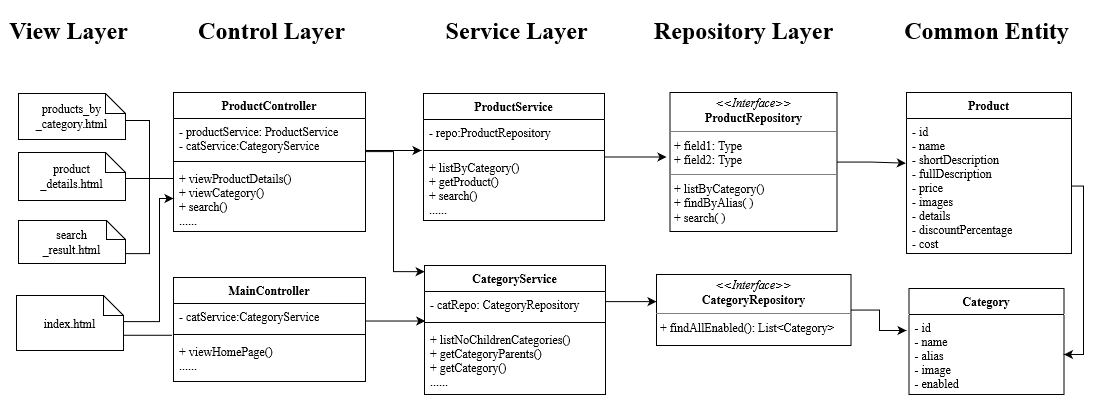

The diagram above was exported from draw.io. Its source (the exported page's mxGraphModel, read from the mxfile embedded in the PNG):
<mxGraphModel dx="1929" dy="-122" grid="1" gridSize="10" guides="1" tooltips="1" connect="1" arrows="1" fold="1" page="1" pageScale="1" pageWidth="850" pageHeight="1100" math="0" shadow="0">
  <root>
    <mxCell id="0" />
    <mxCell id="1" parent="0" />
    <mxCell id="0aZQmr64HzEBB68Pt7VM-1" style="edgeStyle=orthogonalEdgeStyle;rounded=0;orthogonalLoop=1;jettySize=auto;html=1;entryX=0.002;entryY=0.227;entryDx=0;entryDy=0;entryPerimeter=0;endArrow=none;endFill=0;fontFamily=Times New Roman;" edge="1" parent="1" source="0aZQmr64HzEBB68Pt7VM-2" target="0aZQmr64HzEBB68Pt7VM-15">
      <mxGeometry relative="1" as="geometry">
        <Array as="points">
          <mxPoint x="193" y="2150" />
          <mxPoint x="193" y="2208" />
          <mxPoint x="217" y="2208" />
        </Array>
      </mxGeometry>
    </mxCell>
    <mxCell id="0aZQmr64HzEBB68Pt7VM-2" value="&lt;div&gt;products_by&lt;/div&gt;&lt;div&gt;_category.html&lt;/div&gt;" style="shape=note;size=20;whiteSpace=wrap;html=1;fontFamily=Times New Roman;" vertex="1" parent="1">
      <mxGeometry x="62" y="2123" width="107" height="46" as="geometry" />
    </mxCell>
    <mxCell id="0aZQmr64HzEBB68Pt7VM-3" style="edgeStyle=orthogonalEdgeStyle;rounded=0;orthogonalLoop=1;jettySize=auto;html=1;entryX=-0.019;entryY=0.197;entryDx=0;entryDy=0;entryPerimeter=0;endArrow=none;endFill=0;fontFamily=Times New Roman;" edge="1" parent="1" source="0aZQmr64HzEBB68Pt7VM-4" target="0aZQmr64HzEBB68Pt7VM-15">
      <mxGeometry relative="1" as="geometry">
        <Array as="points">
          <mxPoint x="137" y="2208" />
          <mxPoint x="137" y="2208" />
        </Array>
      </mxGeometry>
    </mxCell>
    <mxCell id="0aZQmr64HzEBB68Pt7VM-4" value="&lt;div&gt;product&lt;/div&gt;&lt;div&gt;_details.html&lt;/div&gt;" style="shape=note;size=20;whiteSpace=wrap;html=1;fontFamily=Times New Roman;" vertex="1" parent="1">
      <mxGeometry x="62" y="2182" width="107" height="48" as="geometry" />
    </mxCell>
    <mxCell id="0aZQmr64HzEBB68Pt7VM-5" style="edgeStyle=orthogonalEdgeStyle;rounded=0;orthogonalLoop=1;jettySize=auto;html=1;entryX=-0.012;entryY=0.197;entryDx=0;entryDy=0;entryPerimeter=0;endArrow=none;endFill=0;fontFamily=Times New Roman;" edge="1" parent="1" source="0aZQmr64HzEBB68Pt7VM-6" target="0aZQmr64HzEBB68Pt7VM-15">
      <mxGeometry relative="1" as="geometry">
        <Array as="points">
          <mxPoint x="193" y="2283" />
          <mxPoint x="193" y="2208" />
        </Array>
      </mxGeometry>
    </mxCell>
    <mxCell id="0aZQmr64HzEBB68Pt7VM-6" value="&lt;div&gt;search&lt;/div&gt;&lt;div&gt;_result.html&lt;/div&gt;" style="shape=note;size=19;whiteSpace=wrap;html=1;fontFamily=Times New Roman;" vertex="1" parent="1">
      <mxGeometry x="62" y="2250" width="107" height="43" as="geometry" />
    </mxCell>
    <mxCell id="0aZQmr64HzEBB68Pt7VM-7" style="edgeStyle=orthogonalEdgeStyle;rounded=0;orthogonalLoop=1;jettySize=auto;html=1;endArrow=none;endFill=0;entryX=-0.007;entryY=0.596;entryDx=0;entryDy=0;entryPerimeter=0;fontFamily=Times New Roman;" edge="1" parent="1" source="0aZQmr64HzEBB68Pt7VM-9" target="0aZQmr64HzEBB68Pt7VM-30">
      <mxGeometry relative="1" as="geometry">
        <mxPoint x="210" y="2362" as="targetPoint" />
        <Array as="points">
          <mxPoint x="127" y="2365" />
          <mxPoint x="127" y="2365" />
        </Array>
      </mxGeometry>
    </mxCell>
    <mxCell id="0aZQmr64HzEBB68Pt7VM-8" style="edgeStyle=orthogonalEdgeStyle;rounded=0;orthogonalLoop=1;jettySize=auto;html=1;entryX=0;entryY=0.5;entryDx=0;entryDy=0;fontFamily=Times New Roman;" edge="1" parent="1" source="0aZQmr64HzEBB68Pt7VM-9" target="0aZQmr64HzEBB68Pt7VM-15">
      <mxGeometry relative="1" as="geometry">
        <Array as="points">
          <mxPoint x="203" y="2351" />
          <mxPoint x="203" y="2228" />
        </Array>
      </mxGeometry>
    </mxCell>
    <mxCell id="0aZQmr64HzEBB68Pt7VM-9" value="&lt;div&gt;index.html&lt;/div&gt;" style="shape=note;size=20;whiteSpace=wrap;html=1;fontFamily=Times New Roman;" vertex="1" parent="1">
      <mxGeometry x="60" y="2325" width="107" height="55" as="geometry" />
    </mxCell>
    <mxCell id="0aZQmr64HzEBB68Pt7VM-11" style="edgeStyle=orthogonalEdgeStyle;rounded=0;orthogonalLoop=1;jettySize=auto;html=1;endArrow=classic;endFill=1;entryX=0.001;entryY=0.048;entryDx=0;entryDy=0;entryPerimeter=0;fontFamily=Times New Roman;" edge="1" parent="1" source="0aZQmr64HzEBB68Pt7VM-12" target="0aZQmr64HzEBB68Pt7VM-23">
      <mxGeometry relative="1" as="geometry">
        <mxPoint x="462" y="2305" as="targetPoint" />
        <Array as="points">
          <mxPoint x="437" y="2181" />
          <mxPoint x="437" y="2301" />
        </Array>
      </mxGeometry>
    </mxCell>
    <mxCell id="0aZQmr64HzEBB68Pt7VM-33" style="edgeStyle=orthogonalEdgeStyle;rounded=0;orthogonalLoop=1;jettySize=auto;html=1;fontFamily=Times New Roman;" edge="1" parent="1" source="0aZQmr64HzEBB68Pt7VM-12">
      <mxGeometry relative="1" as="geometry">
        <mxPoint x="465" y="2180" as="targetPoint" />
        <Array as="points">
          <mxPoint x="465" y="2180" />
        </Array>
      </mxGeometry>
    </mxCell>
    <mxCell id="0aZQmr64HzEBB68Pt7VM-12" value="ProductController" style="swimlane;fontStyle=1;align=center;verticalAlign=top;childLayout=stackLayout;horizontal=1;startSize=26;horizontalStack=0;resizeParent=1;resizeParentMax=0;resizeLast=0;collapsible=1;marginBottom=0;fontFamily=Times New Roman;" vertex="1" parent="1">
      <mxGeometry x="217" y="2122" width="192" height="139" as="geometry" />
    </mxCell>
    <mxCell id="0aZQmr64HzEBB68Pt7VM-13" value="- productService: ProductService&#10;- catService:CategoryService&#10;" style="text;strokeColor=none;fillColor=none;align=left;verticalAlign=top;spacingLeft=4;spacingRight=4;overflow=hidden;rotatable=0;points=[[0,0.5],[1,0.5]];portConstraint=eastwest;fontFamily=Times New Roman;" vertex="1" parent="0aZQmr64HzEBB68Pt7VM-12">
      <mxGeometry y="26" width="192" height="39" as="geometry" />
    </mxCell>
    <mxCell id="0aZQmr64HzEBB68Pt7VM-14" value="" style="line;strokeWidth=1;fillColor=none;align=left;verticalAlign=middle;spacingTop=-1;spacingLeft=3;spacingRight=3;rotatable=0;labelPosition=right;points=[];portConstraint=eastwest;fontFamily=Times New Roman;" vertex="1" parent="0aZQmr64HzEBB68Pt7VM-12">
      <mxGeometry y="65" width="192" height="8" as="geometry" />
    </mxCell>
    <mxCell id="0aZQmr64HzEBB68Pt7VM-15" value="+ viewProductDetails()&#10;+ viewCategory()&#10;+ search()&#10;......&#10;" style="text;strokeColor=none;fillColor=none;align=left;verticalAlign=top;spacingLeft=4;spacingRight=4;overflow=hidden;rotatable=0;points=[[0,0.5],[1,0.5]];portConstraint=eastwest;fontFamily=Times New Roman;" vertex="1" parent="0aZQmr64HzEBB68Pt7VM-12">
      <mxGeometry y="73" width="192" height="66" as="geometry" />
    </mxCell>
    <mxCell id="0aZQmr64HzEBB68Pt7VM-34" style="edgeStyle=orthogonalEdgeStyle;rounded=0;orthogonalLoop=1;jettySize=auto;html=1;fontFamily=Times New Roman;" edge="1" parent="1" source="0aZQmr64HzEBB68Pt7VM-17">
      <mxGeometry relative="1" as="geometry">
        <mxPoint x="710" y="2186.5" as="targetPoint" />
      </mxGeometry>
    </mxCell>
    <mxCell id="0aZQmr64HzEBB68Pt7VM-17" value="ProductService" style="swimlane;fontStyle=1;align=center;verticalAlign=top;childLayout=stackLayout;horizontal=1;startSize=26;horizontalStack=0;resizeParent=1;resizeParentMax=0;resizeLast=0;collapsible=1;marginBottom=0;fontFamily=Times New Roman;" vertex="1" parent="1">
      <mxGeometry x="467" y="2123" width="181" height="127" as="geometry" />
    </mxCell>
    <mxCell id="0aZQmr64HzEBB68Pt7VM-18" value="- repo:ProductRepository" style="text;strokeColor=none;fillColor=none;align=left;verticalAlign=top;spacingLeft=4;spacingRight=4;overflow=hidden;rotatable=0;points=[[0,0.5],[1,0.5]];portConstraint=eastwest;fontFamily=Times New Roman;" vertex="1" parent="0aZQmr64HzEBB68Pt7VM-17">
      <mxGeometry y="26" width="181" height="27" as="geometry" />
    </mxCell>
    <mxCell id="0aZQmr64HzEBB68Pt7VM-19" value="" style="line;strokeWidth=1;fillColor=none;align=left;verticalAlign=middle;spacingTop=-1;spacingLeft=3;spacingRight=3;rotatable=0;labelPosition=right;points=[];portConstraint=eastwest;fontFamily=Times New Roman;" vertex="1" parent="0aZQmr64HzEBB68Pt7VM-17">
      <mxGeometry y="53" width="181" height="8" as="geometry" />
    </mxCell>
    <mxCell id="0aZQmr64HzEBB68Pt7VM-20" value="+ listByCategory()&#10;+ getProduct()&#10;+ search()&#10;......&#10;" style="text;strokeColor=none;fillColor=none;align=left;verticalAlign=top;spacingLeft=4;spacingRight=4;overflow=hidden;rotatable=0;points=[[0,0.5],[1,0.5]];portConstraint=eastwest;fontFamily=Times New Roman;" vertex="1" parent="0aZQmr64HzEBB68Pt7VM-17">
      <mxGeometry y="61" width="181" height="66" as="geometry" />
    </mxCell>
    <mxCell id="NqS5wk2qjvH5hIf9ERNZ-4" style="edgeStyle=orthogonalEdgeStyle;rounded=0;orthogonalLoop=1;jettySize=auto;html=1;entryX=-0.004;entryY=0.331;entryDx=0;entryDy=0;entryPerimeter=0;fontFamily=Times New Roman;" edge="1" parent="1" source="0aZQmr64HzEBB68Pt7VM-21" target="xJ_5_4OMgvjTpwNfJSsa-2">
      <mxGeometry relative="1" as="geometry">
        <Array as="points">
          <mxPoint x="915" y="2192" />
          <mxPoint x="915" y="2193" />
        </Array>
      </mxGeometry>
    </mxCell>
    <mxCell id="0aZQmr64HzEBB68Pt7VM-21" value="&lt;p style=&quot;margin:0px;margin-top:4px;text-align:center;&quot;&gt;&lt;i&gt;&amp;lt;&amp;lt;Interface&amp;gt;&amp;gt;&lt;/i&gt;&lt;br&gt;&lt;b&gt;ProductRepository&lt;/b&gt;&lt;/p&gt;&lt;hr size=&quot;1&quot;&gt;&lt;p style=&quot;margin:0px;margin-left:4px;&quot;&gt;+ field1: Type&lt;br&gt;+ field2: Type&lt;/p&gt;&lt;hr size=&quot;1&quot;&gt;&lt;p style=&quot;margin:0px;margin-left:4px;&quot;&gt;+ listByCategory()&lt;br&gt;+ findByAlias( )&lt;/p&gt;&lt;p style=&quot;margin:0px;margin-left:4px;&quot;&gt;+ search( )&lt;br&gt;&lt;/p&gt;" style="verticalAlign=top;align=left;overflow=fill;fontSize=12;fontFamily=Times New Roman;html=1;" vertex="1" parent="1">
      <mxGeometry x="713.5" y="2122" width="167" height="139" as="geometry" />
    </mxCell>
    <mxCell id="0aZQmr64HzEBB68Pt7VM-22" style="edgeStyle=orthogonalEdgeStyle;rounded=0;orthogonalLoop=1;jettySize=auto;html=1;endArrow=classic;endFill=1;fontFamily=Times New Roman;" edge="1" parent="1" source="0aZQmr64HzEBB68Pt7VM-23" target="0aZQmr64HzEBB68Pt7VM-32">
      <mxGeometry relative="1" as="geometry">
        <Array as="points">
          <mxPoint x="673" y="2331" />
          <mxPoint x="673" y="2331" />
        </Array>
      </mxGeometry>
    </mxCell>
    <mxCell id="0aZQmr64HzEBB68Pt7VM-23" value="CategoryService" style="swimlane;fontStyle=1;align=center;verticalAlign=top;childLayout=stackLayout;horizontal=1;startSize=26;horizontalStack=0;resizeParent=1;resizeParentMax=0;resizeLast=0;collapsible=1;marginBottom=0;fontFamily=Times New Roman;" vertex="1" parent="1">
      <mxGeometry x="468" y="2295" width="181" height="129" as="geometry" />
    </mxCell>
    <mxCell id="0aZQmr64HzEBB68Pt7VM-24" value="- catRepo: CategoryRepository" style="text;strokeColor=none;fillColor=none;align=left;verticalAlign=top;spacingLeft=4;spacingRight=4;overflow=hidden;rotatable=0;points=[[0,0.5],[1,0.5]];portConstraint=eastwest;fontFamily=Times New Roman;" vertex="1" parent="0aZQmr64HzEBB68Pt7VM-23">
      <mxGeometry y="26" width="181" height="27" as="geometry" />
    </mxCell>
    <mxCell id="0aZQmr64HzEBB68Pt7VM-25" value="" style="line;strokeWidth=1;fillColor=none;align=left;verticalAlign=middle;spacingTop=-1;spacingLeft=3;spacingRight=3;rotatable=0;labelPosition=right;points=[];portConstraint=eastwest;fontFamily=Times New Roman;" vertex="1" parent="0aZQmr64HzEBB68Pt7VM-23">
      <mxGeometry y="53" width="181" height="8" as="geometry" />
    </mxCell>
    <mxCell id="0aZQmr64HzEBB68Pt7VM-26" value="+ listNoChildrenCategories()&#10;+ getCategoryParents()&#10;+ getCategory()&#10;......&#10;" style="text;strokeColor=none;fillColor=none;align=left;verticalAlign=top;spacingLeft=4;spacingRight=4;overflow=hidden;rotatable=0;points=[[0,0.5],[1,0.5]];portConstraint=eastwest;fontFamily=Times New Roman;" vertex="1" parent="0aZQmr64HzEBB68Pt7VM-23">
      <mxGeometry y="61" width="181" height="68" as="geometry" />
    </mxCell>
    <mxCell id="0aZQmr64HzEBB68Pt7VM-27" style="edgeStyle=orthogonalEdgeStyle;rounded=0;orthogonalLoop=1;jettySize=auto;html=1;endArrow=classic;endFill=1;entryX=0.004;entryY=0.315;entryDx=0;entryDy=0;entryPerimeter=0;fontFamily=Times New Roman;" edge="1" parent="1" source="0aZQmr64HzEBB68Pt7VM-28" target="0aZQmr64HzEBB68Pt7VM-25">
      <mxGeometry relative="1" as="geometry">
        <mxPoint x="463" y="2348" as="targetPoint" />
        <Array as="points">
          <mxPoint x="382" y="2351" />
        </Array>
      </mxGeometry>
    </mxCell>
    <mxCell id="0aZQmr64HzEBB68Pt7VM-28" value="MainController" style="swimlane;fontStyle=1;align=center;verticalAlign=top;childLayout=stackLayout;horizontal=1;startSize=26;horizontalStack=0;resizeParent=1;resizeParentMax=0;resizeLast=0;collapsible=1;marginBottom=0;fontFamily=Times New Roman;" vertex="1" parent="1">
      <mxGeometry x="217" y="2307" width="192" height="104" as="geometry" />
    </mxCell>
    <mxCell id="0aZQmr64HzEBB68Pt7VM-29" value="- catService:CategoryService&#10;" style="text;strokeColor=none;fillColor=none;align=left;verticalAlign=top;spacingLeft=4;spacingRight=4;overflow=hidden;rotatable=0;points=[[0,0.5],[1,0.5]];portConstraint=eastwest;fontFamily=Times New Roman;" vertex="1" parent="0aZQmr64HzEBB68Pt7VM-28">
      <mxGeometry y="26" width="192" height="27" as="geometry" />
    </mxCell>
    <mxCell id="0aZQmr64HzEBB68Pt7VM-30" value="" style="line;strokeWidth=1;fillColor=none;align=left;verticalAlign=middle;spacingTop=-1;spacingLeft=3;spacingRight=3;rotatable=0;labelPosition=right;points=[];portConstraint=eastwest;fontFamily=Times New Roman;" vertex="1" parent="0aZQmr64HzEBB68Pt7VM-28">
      <mxGeometry y="53" width="192" height="8" as="geometry" />
    </mxCell>
    <mxCell id="0aZQmr64HzEBB68Pt7VM-31" value="+ viewHomePage()&#10;......&#10;" style="text;strokeColor=none;fillColor=none;align=left;verticalAlign=top;spacingLeft=4;spacingRight=4;overflow=hidden;rotatable=0;points=[[0,0.5],[1,0.5]];portConstraint=eastwest;fontFamily=Times New Roman;" vertex="1" parent="0aZQmr64HzEBB68Pt7VM-28">
      <mxGeometry y="61" width="192" height="43" as="geometry" />
    </mxCell>
    <mxCell id="NqS5wk2qjvH5hIf9ERNZ-5" style="edgeStyle=orthogonalEdgeStyle;rounded=0;orthogonalLoop=1;jettySize=auto;html=1;fontFamily=Times New Roman;" edge="1" parent="1" source="0aZQmr64HzEBB68Pt7VM-32">
      <mxGeometry relative="1" as="geometry">
        <mxPoint x="950" y="2360" as="targetPoint" />
        <Array as="points">
          <mxPoint x="923" y="2339" />
          <mxPoint x="923" y="2360" />
        </Array>
      </mxGeometry>
    </mxCell>
    <mxCell id="0aZQmr64HzEBB68Pt7VM-32" value="&lt;p style=&quot;margin:0px;margin-top:4px;text-align:center;&quot;&gt;&lt;i&gt;&amp;lt;&amp;lt;Interface&amp;gt;&amp;gt;&lt;/i&gt;&lt;br&gt;&lt;b&gt;CategoryRepository&lt;/b&gt;&lt;/p&gt;&lt;hr size=&quot;1&quot;&gt;&lt;p style=&quot;margin:0px;margin-left:4px;&quot;&gt;+ findAllEnabled(): List&amp;lt;Category&amp;gt;&lt;/p&gt;" style="verticalAlign=top;align=left;overflow=fill;fontSize=12;fontFamily=Times New Roman;html=1;" vertex="1" parent="1">
      <mxGeometry x="700" y="2304" width="194.5" height="71" as="geometry" />
    </mxCell>
    <mxCell id="pj80L2dfTbcm06Q2jcGL-1" value="View Layer" style="text;strokeColor=none;fillColor=none;html=1;fontSize=24;fontStyle=1;verticalAlign=middle;align=center;fontFamily=Times New Roman;" vertex="1" parent="1">
      <mxGeometry x="62" y="2040" width="100" height="40" as="geometry" />
    </mxCell>
    <mxCell id="pj80L2dfTbcm06Q2jcGL-2" value="Control Layer" style="text;strokeColor=none;fillColor=none;html=1;fontSize=24;fontStyle=1;verticalAlign=middle;align=center;fontFamily=Times New Roman;" vertex="1" parent="1">
      <mxGeometry x="265" y="2040" width="100" height="40" as="geometry" />
    </mxCell>
    <mxCell id="pj80L2dfTbcm06Q2jcGL-3" value="Service Layer" style="text;strokeColor=none;fillColor=none;html=1;fontSize=24;fontStyle=1;verticalAlign=middle;align=center;fontFamily=Times New Roman;" vertex="1" parent="1">
      <mxGeometry x="510" y="2040" width="100" height="40" as="geometry" />
    </mxCell>
    <mxCell id="pj80L2dfTbcm06Q2jcGL-4" value="Repository Layer" style="text;strokeColor=none;fillColor=none;html=1;fontSize=24;fontStyle=1;verticalAlign=middle;align=center;fontFamily=Times New Roman;" vertex="1" parent="1">
      <mxGeometry x="736.5" y="2040" width="100" height="40" as="geometry" />
    </mxCell>
    <mxCell id="pj80L2dfTbcm06Q2jcGL-5" value="Common Entity" style="text;strokeColor=none;fillColor=none;html=1;fontSize=24;fontStyle=1;verticalAlign=middle;align=center;fontFamily=Times New Roman;" vertex="1" parent="1">
      <mxGeometry x="980" y="2040" width="100" height="40" as="geometry" />
    </mxCell>
    <mxCell id="xJ_5_4OMgvjTpwNfJSsa-1" value="Product" style="swimlane;fontStyle=1;align=center;verticalAlign=top;childLayout=stackLayout;horizontal=1;startSize=26;horizontalStack=0;resizeParent=1;resizeParentMax=0;resizeLast=0;collapsible=1;marginBottom=0;fontFamily=Times New Roman;" vertex="1" parent="1">
      <mxGeometry x="950" y="2122" width="165" height="161" as="geometry" />
    </mxCell>
    <mxCell id="xJ_5_4OMgvjTpwNfJSsa-2" value="- id&#10;- name&#10;- shortDescription&#10;- fullDescription&#10;- price&#10;- images&#10;- details&#10;- discountPercentage&#10;- cost&#10;&#10;&#10;" style="text;strokeColor=none;fillColor=none;align=left;verticalAlign=top;spacingLeft=4;spacingRight=4;overflow=hidden;rotatable=0;points=[[0,0.5],[1,0.5]];portConstraint=eastwest;fontFamily=Times New Roman;" vertex="1" parent="xJ_5_4OMgvjTpwNfJSsa-1">
      <mxGeometry y="26" width="165" height="135" as="geometry" />
    </mxCell>
    <mxCell id="NqS5wk2qjvH5hIf9ERNZ-1" value="Category" style="swimlane;fontStyle=1;align=center;verticalAlign=top;childLayout=stackLayout;horizontal=1;startSize=26;horizontalStack=0;resizeParent=1;resizeParentMax=0;resizeLast=0;collapsible=1;marginBottom=0;fontFamily=Times New Roman;" vertex="1" parent="1">
      <mxGeometry x="952.5" y="2318" width="155" height="106" as="geometry" />
    </mxCell>
    <mxCell id="NqS5wk2qjvH5hIf9ERNZ-2" value="- id&#10;- name&#10;- alias&#10;- image&#10;- enabled&#10; &#10;&#10;" style="text;strokeColor=none;fillColor=none;align=left;verticalAlign=top;spacingLeft=4;spacingRight=4;overflow=hidden;rotatable=0;points=[[0,0.5],[1,0.5]];portConstraint=eastwest;fontColor=#000000;fontFamily=Times New Roman;" vertex="1" parent="NqS5wk2qjvH5hIf9ERNZ-1">
      <mxGeometry y="26" width="155" height="80" as="geometry" />
    </mxCell>
    <mxCell id="oWbcHMS_WCQ7JfUjDpQm-1" style="edgeStyle=orthogonalEdgeStyle;rounded=0;orthogonalLoop=1;jettySize=auto;html=1;entryX=1;entryY=0.5;entryDx=0;entryDy=0;fontFamily=Times New Roman;" edge="1" parent="1" source="xJ_5_4OMgvjTpwNfJSsa-2" target="NqS5wk2qjvH5hIf9ERNZ-2">
      <mxGeometry relative="1" as="geometry">
        <Array as="points">
          <mxPoint x="1127" y="2216" />
          <mxPoint x="1127" y="2384" />
        </Array>
      </mxGeometry>
    </mxCell>
  </root>
</mxGraphModel>